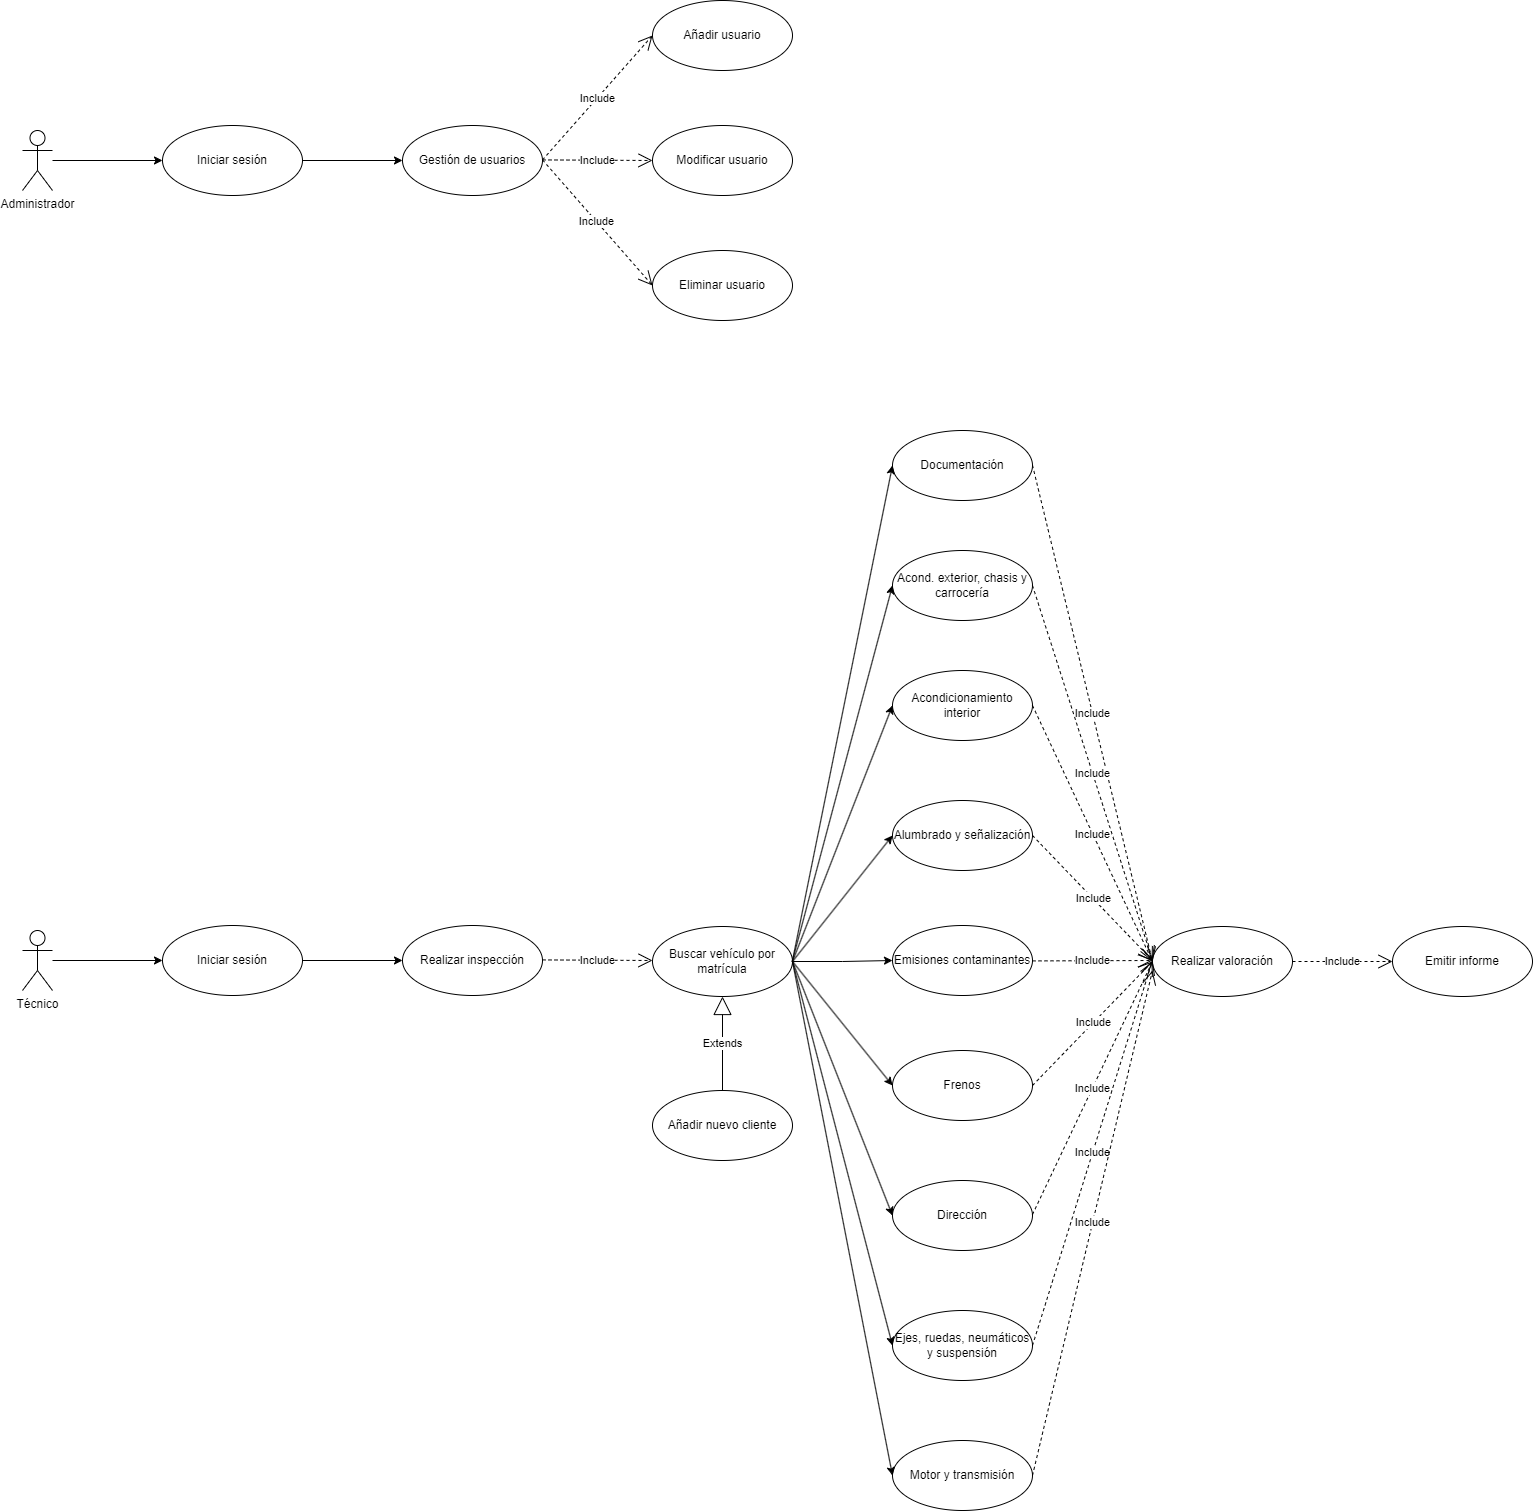

The diagram above was exported from draw.io. Its source (the exported page's mxGraphModel, read from the mxfile embedded in the PNG):
<mxGraphModel dx="2320" dy="2068" grid="1" gridSize="10" guides="1" tooltips="1" connect="1" arrows="1" fold="1" page="1" pageScale="1" pageWidth="827" pageHeight="1169" math="0" shadow="0">
  <root>
    <mxCell id="0" />
    <mxCell id="1" parent="0" />
    <mxCell id="wT2fXkdOyTaE8diR4fvJ-15" style="edgeStyle=orthogonalEdgeStyle;rounded=0;orthogonalLoop=1;jettySize=auto;html=1;entryX=0;entryY=0.5;entryDx=0;entryDy=0;" edge="1" parent="1" source="wT2fXkdOyTaE8diR4fvJ-1" target="wT2fXkdOyTaE8diR4fvJ-9">
      <mxGeometry relative="1" as="geometry" />
    </mxCell>
    <mxCell id="wT2fXkdOyTaE8diR4fvJ-1" value="Administrador" style="shape=umlActor;verticalLabelPosition=bottom;verticalAlign=top;html=1;" vertex="1" parent="1">
      <mxGeometry x="90" y="170" width="30" height="60" as="geometry" />
    </mxCell>
    <mxCell id="wT2fXkdOyTaE8diR4fvJ-20" style="edgeStyle=orthogonalEdgeStyle;rounded=0;orthogonalLoop=1;jettySize=auto;html=1;entryX=0;entryY=0.5;entryDx=0;entryDy=0;" edge="1" parent="1" source="wT2fXkdOyTaE8diR4fvJ-4" target="wT2fXkdOyTaE8diR4fvJ-10">
      <mxGeometry relative="1" as="geometry" />
    </mxCell>
    <mxCell id="wT2fXkdOyTaE8diR4fvJ-4" value="Técnico" style="shape=umlActor;verticalLabelPosition=bottom;verticalAlign=top;html=1;" vertex="1" parent="1">
      <mxGeometry x="90" y="970" width="30" height="60" as="geometry" />
    </mxCell>
    <mxCell id="wT2fXkdOyTaE8diR4fvJ-16" style="edgeStyle=orthogonalEdgeStyle;rounded=0;orthogonalLoop=1;jettySize=auto;html=1;entryX=0;entryY=0.5;entryDx=0;entryDy=0;" edge="1" parent="1" source="wT2fXkdOyTaE8diR4fvJ-9" target="wT2fXkdOyTaE8diR4fvJ-11">
      <mxGeometry relative="1" as="geometry" />
    </mxCell>
    <mxCell id="wT2fXkdOyTaE8diR4fvJ-9" value="Iniciar sesión" style="ellipse;whiteSpace=wrap;html=1;" vertex="1" parent="1">
      <mxGeometry x="230" y="165" width="140" height="70" as="geometry" />
    </mxCell>
    <mxCell id="wT2fXkdOyTaE8diR4fvJ-23" style="edgeStyle=orthogonalEdgeStyle;rounded=0;orthogonalLoop=1;jettySize=auto;html=1;entryX=0;entryY=0.5;entryDx=0;entryDy=0;" edge="1" parent="1" source="wT2fXkdOyTaE8diR4fvJ-10" target="wT2fXkdOyTaE8diR4fvJ-21">
      <mxGeometry relative="1" as="geometry" />
    </mxCell>
    <mxCell id="wT2fXkdOyTaE8diR4fvJ-10" value="Iniciar sesión" style="ellipse;whiteSpace=wrap;html=1;" vertex="1" parent="1">
      <mxGeometry x="230" y="965" width="140" height="70" as="geometry" />
    </mxCell>
    <mxCell id="wT2fXkdOyTaE8diR4fvJ-11" value="Gestión de usuarios" style="ellipse;whiteSpace=wrap;html=1;" vertex="1" parent="1">
      <mxGeometry x="470" y="165" width="140" height="70" as="geometry" />
    </mxCell>
    <mxCell id="wT2fXkdOyTaE8diR4fvJ-12" value="Añadir usuario" style="ellipse;whiteSpace=wrap;html=1;" vertex="1" parent="1">
      <mxGeometry x="720" y="40" width="140" height="70" as="geometry" />
    </mxCell>
    <mxCell id="wT2fXkdOyTaE8diR4fvJ-13" value="Modificar usuario" style="ellipse;whiteSpace=wrap;html=1;" vertex="1" parent="1">
      <mxGeometry x="720" y="165" width="140" height="70" as="geometry" />
    </mxCell>
    <mxCell id="wT2fXkdOyTaE8diR4fvJ-14" value="Eliminar usuario" style="ellipse;whiteSpace=wrap;html=1;" vertex="1" parent="1">
      <mxGeometry x="720" y="290" width="140" height="70" as="geometry" />
    </mxCell>
    <mxCell id="wT2fXkdOyTaE8diR4fvJ-17" value="Include" style="endArrow=open;endSize=12;dashed=1;html=1;rounded=0;" edge="1" parent="1">
      <mxGeometry width="160" relative="1" as="geometry">
        <mxPoint x="610" y="199.41000000000003" as="sourcePoint" />
        <mxPoint x="720" y="200" as="targetPoint" />
      </mxGeometry>
    </mxCell>
    <mxCell id="wT2fXkdOyTaE8diR4fvJ-18" value="Include" style="endArrow=open;endSize=12;dashed=1;html=1;rounded=0;entryX=0;entryY=0.5;entryDx=0;entryDy=0;" edge="1" parent="1" target="wT2fXkdOyTaE8diR4fvJ-14">
      <mxGeometry width="160" relative="1" as="geometry">
        <mxPoint x="610" y="199.41000000000003" as="sourcePoint" />
        <mxPoint x="770" y="199.41000000000003" as="targetPoint" />
      </mxGeometry>
    </mxCell>
    <mxCell id="wT2fXkdOyTaE8diR4fvJ-19" value="Include" style="endArrow=open;endSize=12;dashed=1;html=1;rounded=0;entryX=0;entryY=0.5;entryDx=0;entryDy=0;" edge="1" parent="1" target="wT2fXkdOyTaE8diR4fvJ-12">
      <mxGeometry width="160" relative="1" as="geometry">
        <mxPoint x="610" y="199.41000000000003" as="sourcePoint" />
        <mxPoint x="770" y="199.41000000000003" as="targetPoint" />
      </mxGeometry>
    </mxCell>
    <mxCell id="wT2fXkdOyTaE8diR4fvJ-21" value="Realizar inspección" style="ellipse;whiteSpace=wrap;html=1;" vertex="1" parent="1">
      <mxGeometry x="470" y="965" width="140" height="70" as="geometry" />
    </mxCell>
    <mxCell id="wT2fXkdOyTaE8diR4fvJ-22" value="Include" style="endArrow=open;endSize=12;dashed=1;html=1;rounded=0;" edge="1" parent="1">
      <mxGeometry width="160" relative="1" as="geometry">
        <mxPoint x="610" y="999.4100000000001" as="sourcePoint" />
        <mxPoint x="720" y="1000" as="targetPoint" />
      </mxGeometry>
    </mxCell>
    <mxCell id="wT2fXkdOyTaE8diR4fvJ-42" style="edgeStyle=orthogonalEdgeStyle;rounded=0;orthogonalLoop=1;jettySize=auto;html=1;entryX=0;entryY=0.5;entryDx=0;entryDy=0;" edge="1" parent="1" source="wT2fXkdOyTaE8diR4fvJ-24" target="wT2fXkdOyTaE8diR4fvJ-37">
      <mxGeometry relative="1" as="geometry" />
    </mxCell>
    <mxCell id="wT2fXkdOyTaE8diR4fvJ-24" value="Buscar vehículo por matrícula" style="ellipse;whiteSpace=wrap;html=1;" vertex="1" parent="1">
      <mxGeometry x="720" y="966" width="140" height="70" as="geometry" />
    </mxCell>
    <mxCell id="wT2fXkdOyTaE8diR4fvJ-25" value="Añadir nuevo cliente" style="ellipse;whiteSpace=wrap;html=1;" vertex="1" parent="1">
      <mxGeometry x="720" y="1130" width="140" height="70" as="geometry" />
    </mxCell>
    <mxCell id="wT2fXkdOyTaE8diR4fvJ-26" value="Extends" style="endArrow=block;endSize=16;endFill=0;html=1;rounded=0;exitX=0.5;exitY=0;exitDx=0;exitDy=0;" edge="1" parent="1" source="wT2fXkdOyTaE8diR4fvJ-25" target="wT2fXkdOyTaE8diR4fvJ-24">
      <mxGeometry width="160" relative="1" as="geometry">
        <mxPoint x="860" y="1090" as="sourcePoint" />
        <mxPoint x="1020" y="1090" as="targetPoint" />
      </mxGeometry>
    </mxCell>
    <mxCell id="wT2fXkdOyTaE8diR4fvJ-31" value="Emitir informe" style="ellipse;whiteSpace=wrap;html=1;" vertex="1" parent="1">
      <mxGeometry x="1460" y="966" width="140" height="70" as="geometry" />
    </mxCell>
    <mxCell id="wT2fXkdOyTaE8diR4fvJ-32" value="Realizar valoración" style="ellipse;whiteSpace=wrap;html=1;" vertex="1" parent="1">
      <mxGeometry x="1220" y="966" width="140" height="70" as="geometry" />
    </mxCell>
    <mxCell id="wT2fXkdOyTaE8diR4fvJ-33" value="Motor y transmisión" style="ellipse;whiteSpace=wrap;html=1;" vertex="1" parent="1">
      <mxGeometry x="960" y="1480" width="140" height="70" as="geometry" />
    </mxCell>
    <mxCell id="wT2fXkdOyTaE8diR4fvJ-34" value="Ejes, ruedas, neumáticos y suspensión" style="ellipse;whiteSpace=wrap;html=1;" vertex="1" parent="1">
      <mxGeometry x="960" y="1350" width="140" height="70" as="geometry" />
    </mxCell>
    <mxCell id="wT2fXkdOyTaE8diR4fvJ-35" value="Dirección" style="ellipse;whiteSpace=wrap;html=1;" vertex="1" parent="1">
      <mxGeometry x="960" y="1220" width="140" height="70" as="geometry" />
    </mxCell>
    <mxCell id="wT2fXkdOyTaE8diR4fvJ-36" value="Frenos" style="ellipse;whiteSpace=wrap;html=1;" vertex="1" parent="1">
      <mxGeometry x="960" y="1090" width="140" height="70" as="geometry" />
    </mxCell>
    <mxCell id="wT2fXkdOyTaE8diR4fvJ-37" value="Emisiones contaminantes" style="ellipse;whiteSpace=wrap;html=1;" vertex="1" parent="1">
      <mxGeometry x="960" y="965" width="140" height="70" as="geometry" />
    </mxCell>
    <mxCell id="wT2fXkdOyTaE8diR4fvJ-38" value="Alumbrado y señalización" style="ellipse;whiteSpace=wrap;html=1;" vertex="1" parent="1">
      <mxGeometry x="960" y="840" width="140" height="70" as="geometry" />
    </mxCell>
    <mxCell id="wT2fXkdOyTaE8diR4fvJ-39" value="Acondicionamiento interior" style="ellipse;whiteSpace=wrap;html=1;" vertex="1" parent="1">
      <mxGeometry x="960" y="710" width="140" height="70" as="geometry" />
    </mxCell>
    <mxCell id="wT2fXkdOyTaE8diR4fvJ-40" value="Acond. exterior, chasis y carrocería" style="ellipse;whiteSpace=wrap;html=1;" vertex="1" parent="1">
      <mxGeometry x="960" y="590" width="140" height="70" as="geometry" />
    </mxCell>
    <mxCell id="wT2fXkdOyTaE8diR4fvJ-41" value="Documentación" style="ellipse;whiteSpace=wrap;html=1;" vertex="1" parent="1">
      <mxGeometry x="960" y="470" width="140" height="70" as="geometry" />
    </mxCell>
    <mxCell id="wT2fXkdOyTaE8diR4fvJ-48" value="" style="endArrow=classic;html=1;rounded=0;exitX=1;exitY=0.5;exitDx=0;exitDy=0;entryX=0;entryY=0.5;entryDx=0;entryDy=0;" edge="1" parent="1" source="wT2fXkdOyTaE8diR4fvJ-24" target="wT2fXkdOyTaE8diR4fvJ-36">
      <mxGeometry width="50" height="50" relative="1" as="geometry">
        <mxPoint x="1140" y="1280" as="sourcePoint" />
        <mxPoint x="1190" y="1230" as="targetPoint" />
      </mxGeometry>
    </mxCell>
    <mxCell id="wT2fXkdOyTaE8diR4fvJ-49" value="" style="endArrow=classic;html=1;rounded=0;exitX=1;exitY=0.5;exitDx=0;exitDy=0;entryX=0;entryY=0.5;entryDx=0;entryDy=0;" edge="1" parent="1" source="wT2fXkdOyTaE8diR4fvJ-24" target="wT2fXkdOyTaE8diR4fvJ-35">
      <mxGeometry width="50" height="50" relative="1" as="geometry">
        <mxPoint x="850" y="1076" as="sourcePoint" />
        <mxPoint x="950" y="1200" as="targetPoint" />
      </mxGeometry>
    </mxCell>
    <mxCell id="wT2fXkdOyTaE8diR4fvJ-51" value="" style="endArrow=classic;html=1;rounded=0;exitX=1;exitY=0.5;exitDx=0;exitDy=0;entryX=0;entryY=0.5;entryDx=0;entryDy=0;" edge="1" parent="1" source="wT2fXkdOyTaE8diR4fvJ-24" target="wT2fXkdOyTaE8diR4fvJ-34">
      <mxGeometry width="50" height="50" relative="1" as="geometry">
        <mxPoint x="870" y="1011" as="sourcePoint" />
        <mxPoint x="970" y="1265" as="targetPoint" />
      </mxGeometry>
    </mxCell>
    <mxCell id="wT2fXkdOyTaE8diR4fvJ-52" value="" style="endArrow=classic;html=1;rounded=0;exitX=1;exitY=0.5;exitDx=0;exitDy=0;entryX=0;entryY=0.5;entryDx=0;entryDy=0;" edge="1" parent="1" source="wT2fXkdOyTaE8diR4fvJ-24" target="wT2fXkdOyTaE8diR4fvJ-33">
      <mxGeometry width="50" height="50" relative="1" as="geometry">
        <mxPoint x="880" y="1021" as="sourcePoint" />
        <mxPoint x="980" y="1275" as="targetPoint" />
      </mxGeometry>
    </mxCell>
    <mxCell id="wT2fXkdOyTaE8diR4fvJ-53" value="" style="endArrow=classic;html=1;rounded=0;exitX=1;exitY=0.5;exitDx=0;exitDy=0;entryX=0;entryY=0.5;entryDx=0;entryDy=0;" edge="1" parent="1" source="wT2fXkdOyTaE8diR4fvJ-24" target="wT2fXkdOyTaE8diR4fvJ-38">
      <mxGeometry width="50" height="50" relative="1" as="geometry">
        <mxPoint x="870" y="1011" as="sourcePoint" />
        <mxPoint x="970" y="1525" as="targetPoint" />
      </mxGeometry>
    </mxCell>
    <mxCell id="wT2fXkdOyTaE8diR4fvJ-54" value="" style="endArrow=classic;html=1;rounded=0;exitX=1;exitY=0.5;exitDx=0;exitDy=0;entryX=0;entryY=0.5;entryDx=0;entryDy=0;" edge="1" parent="1" source="wT2fXkdOyTaE8diR4fvJ-24" target="wT2fXkdOyTaE8diR4fvJ-39">
      <mxGeometry width="50" height="50" relative="1" as="geometry">
        <mxPoint x="870" y="1011" as="sourcePoint" />
        <mxPoint x="970" y="885" as="targetPoint" />
      </mxGeometry>
    </mxCell>
    <mxCell id="wT2fXkdOyTaE8diR4fvJ-55" value="" style="endArrow=classic;html=1;rounded=0;entryX=0;entryY=0.5;entryDx=0;entryDy=0;" edge="1" parent="1" target="wT2fXkdOyTaE8diR4fvJ-40">
      <mxGeometry width="50" height="50" relative="1" as="geometry">
        <mxPoint x="860" y="1000" as="sourcePoint" />
        <mxPoint x="970" y="755" as="targetPoint" />
      </mxGeometry>
    </mxCell>
    <mxCell id="wT2fXkdOyTaE8diR4fvJ-56" value="" style="endArrow=classic;html=1;rounded=0;entryX=0;entryY=0.5;entryDx=0;entryDy=0;" edge="1" parent="1" target="wT2fXkdOyTaE8diR4fvJ-41">
      <mxGeometry width="50" height="50" relative="1" as="geometry">
        <mxPoint x="860" y="1000" as="sourcePoint" />
        <mxPoint x="970" y="635" as="targetPoint" />
      </mxGeometry>
    </mxCell>
    <mxCell id="wT2fXkdOyTaE8diR4fvJ-57" value="Include" style="endArrow=open;endSize=12;dashed=1;html=1;rounded=0;entryX=0;entryY=0.5;entryDx=0;entryDy=0;" edge="1" parent="1" target="wT2fXkdOyTaE8diR4fvJ-32">
      <mxGeometry width="160" relative="1" as="geometry">
        <mxPoint x="1100" y="504.70000000000005" as="sourcePoint" />
        <mxPoint x="1200" y="745.29" as="targetPoint" />
      </mxGeometry>
    </mxCell>
    <mxCell id="wT2fXkdOyTaE8diR4fvJ-58" value="Include" style="endArrow=open;endSize=12;dashed=1;html=1;rounded=0;entryX=0;entryY=0.5;entryDx=0;entryDy=0;exitX=1;exitY=0.5;exitDx=0;exitDy=0;" edge="1" parent="1" source="wT2fXkdOyTaE8diR4fvJ-32" target="wT2fXkdOyTaE8diR4fvJ-31">
      <mxGeometry width="160" relative="1" as="geometry">
        <mxPoint x="1110" y="514.7" as="sourcePoint" />
        <mxPoint x="1230" y="1011" as="targetPoint" />
      </mxGeometry>
    </mxCell>
    <mxCell id="wT2fXkdOyTaE8diR4fvJ-59" value="Include" style="endArrow=open;endSize=12;dashed=1;html=1;rounded=0;exitX=1;exitY=0.5;exitDx=0;exitDy=0;" edge="1" parent="1" source="wT2fXkdOyTaE8diR4fvJ-40">
      <mxGeometry width="160" relative="1" as="geometry">
        <mxPoint x="1110" y="514.7" as="sourcePoint" />
        <mxPoint x="1220" y="1000" as="targetPoint" />
      </mxGeometry>
    </mxCell>
    <mxCell id="wT2fXkdOyTaE8diR4fvJ-60" value="Include" style="endArrow=open;endSize=12;dashed=1;html=1;rounded=0;exitX=1;exitY=0.5;exitDx=0;exitDy=0;" edge="1" parent="1">
      <mxGeometry width="160" relative="1" as="geometry">
        <mxPoint x="1100" y="1000.41" as="sourcePoint" />
        <mxPoint x="1220" y="1000" as="targetPoint" />
      </mxGeometry>
    </mxCell>
    <mxCell id="wT2fXkdOyTaE8diR4fvJ-61" value="Include" style="endArrow=open;endSize=12;dashed=1;html=1;rounded=0;exitX=1;exitY=0.5;exitDx=0;exitDy=0;entryX=0;entryY=0.5;entryDx=0;entryDy=0;" edge="1" parent="1" source="wT2fXkdOyTaE8diR4fvJ-39" target="wT2fXkdOyTaE8diR4fvJ-32">
      <mxGeometry width="160" relative="1" as="geometry">
        <mxPoint x="1110" y="635" as="sourcePoint" />
        <mxPoint x="1230" y="1010" as="targetPoint" />
      </mxGeometry>
    </mxCell>
    <mxCell id="wT2fXkdOyTaE8diR4fvJ-62" value="Include" style="endArrow=open;endSize=12;dashed=1;html=1;rounded=0;exitX=1;exitY=0.5;exitDx=0;exitDy=0;" edge="1" parent="1" source="wT2fXkdOyTaE8diR4fvJ-38">
      <mxGeometry width="160" relative="1" as="geometry">
        <mxPoint x="1110" y="755" as="sourcePoint" />
        <mxPoint x="1220" y="1000" as="targetPoint" />
      </mxGeometry>
    </mxCell>
    <mxCell id="wT2fXkdOyTaE8diR4fvJ-63" value="Include" style="endArrow=open;endSize=12;dashed=1;html=1;rounded=0;exitX=1;exitY=0.5;exitDx=0;exitDy=0;entryX=0;entryY=0.5;entryDx=0;entryDy=0;" edge="1" parent="1" source="wT2fXkdOyTaE8diR4fvJ-36" target="wT2fXkdOyTaE8diR4fvJ-32">
      <mxGeometry width="160" relative="1" as="geometry">
        <mxPoint x="1110" y="1010.41" as="sourcePoint" />
        <mxPoint x="1230" y="1010" as="targetPoint" />
      </mxGeometry>
    </mxCell>
    <mxCell id="wT2fXkdOyTaE8diR4fvJ-64" value="Include" style="endArrow=open;endSize=12;dashed=1;html=1;rounded=0;exitX=1;exitY=0.5;exitDx=0;exitDy=0;entryX=0;entryY=0.5;entryDx=0;entryDy=0;" edge="1" parent="1" target="wT2fXkdOyTaE8diR4fvJ-32">
      <mxGeometry width="160" relative="1" as="geometry">
        <mxPoint x="1100" y="1254" as="sourcePoint" />
        <mxPoint x="1220" y="1130" as="targetPoint" />
      </mxGeometry>
    </mxCell>
    <mxCell id="wT2fXkdOyTaE8diR4fvJ-65" value="Include" style="endArrow=open;endSize=12;dashed=1;html=1;rounded=0;exitX=1;exitY=0.5;exitDx=0;exitDy=0;" edge="1" parent="1" source="wT2fXkdOyTaE8diR4fvJ-34">
      <mxGeometry width="160" relative="1" as="geometry">
        <mxPoint x="1110" y="1264" as="sourcePoint" />
        <mxPoint x="1220" y="1000" as="targetPoint" />
      </mxGeometry>
    </mxCell>
    <mxCell id="wT2fXkdOyTaE8diR4fvJ-66" value="Include" style="endArrow=open;endSize=12;dashed=1;html=1;rounded=0;exitX=1;exitY=0.5;exitDx=0;exitDy=0;" edge="1" parent="1" source="wT2fXkdOyTaE8diR4fvJ-33">
      <mxGeometry width="160" relative="1" as="geometry">
        <mxPoint x="1130" y="1505" as="sourcePoint" />
        <mxPoint x="1220" y="1010" as="targetPoint" />
      </mxGeometry>
    </mxCell>
  </root>
</mxGraphModel>